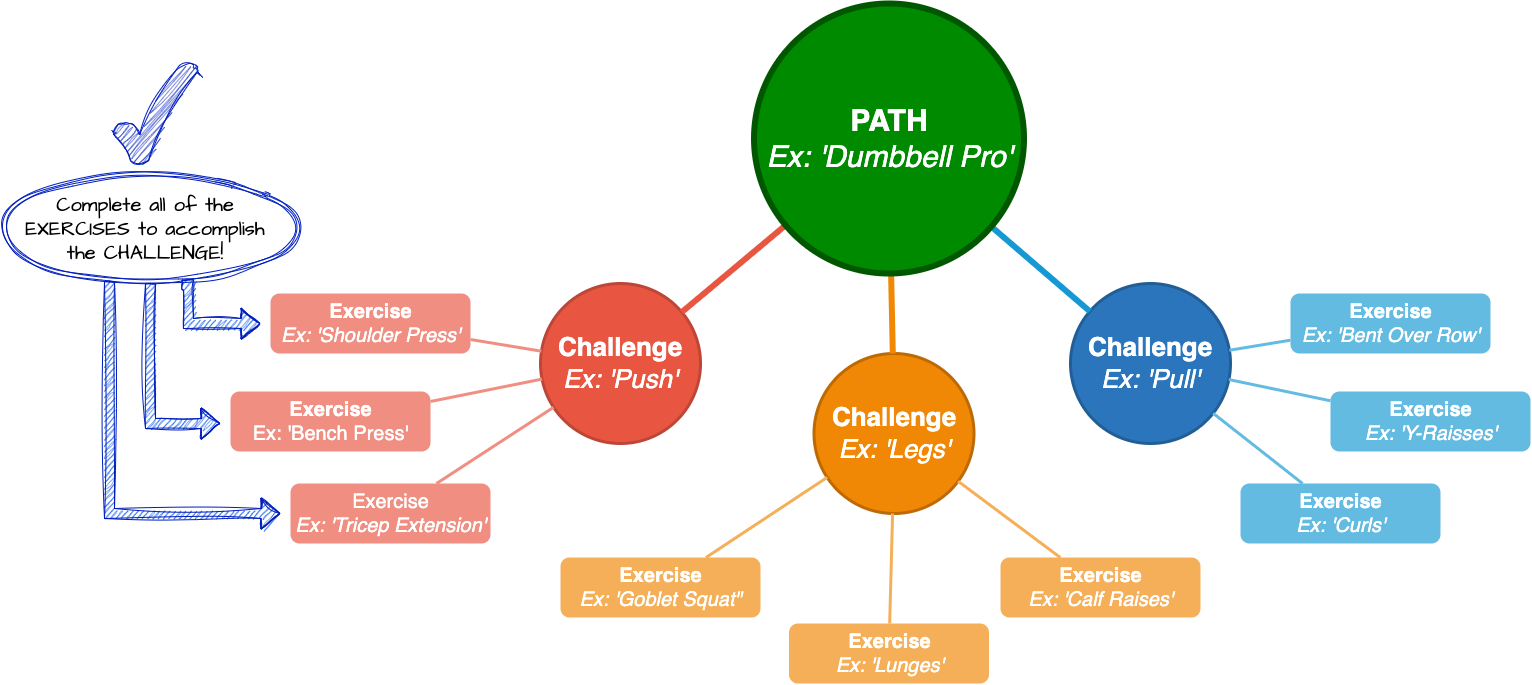

The diagram above was exported from draw.io. Its source (the exported page's mxGraphModel, read from the mxfile embedded in the PNG):
<mxGraphModel dx="954" dy="593" grid="1" gridSize="10" guides="1" tooltips="1" connect="1" arrows="1" fold="1" page="1" pageScale="1" pageWidth="1169" pageHeight="827" background="none" math="0" shadow="0">
  <root>
    <mxCell id="0" />
    <mxCell id="1" parent="0" />
    <mxCell id="1353" value="&lt;font style=&quot;font-size: 26px;&quot;&gt;&lt;b&gt;Challenge&lt;/b&gt;&lt;br&gt;&lt;i&gt;Ex: 'Pull'&lt;/i&gt;&lt;/font&gt;" style="ellipse;whiteSpace=wrap;html=1;shadow=0;fontFamily=Helvetica;fontSize=20;fontColor=#FFFFFF;align=center;strokeWidth=3;fillColor=#2A75BB;strokeColor=#225E96;gradientColor=none;" parent="1" vertex="1">
      <mxGeometry x="1280" y="290" width="160" height="160" as="geometry" />
    </mxCell>
    <mxCell id="1355" value="&lt;font style=&quot;font-size: 26px;&quot;&gt;&lt;b&gt;Challenge&lt;/b&gt;&lt;br&gt;&lt;i&gt;Ex: 'Legs'&lt;/i&gt;&lt;/font&gt;" style="ellipse;whiteSpace=wrap;html=1;shadow=0;fontFamily=Helvetica;fontSize=20;fontColor=#FFFFFF;align=center;strokeWidth=3;fillColor=#F08705;strokeColor=#BD6A04;" parent="1" vertex="1">
      <mxGeometry x="1023.5" y="360" width="160" height="160" as="geometry" />
    </mxCell>
    <mxCell id="1356" value="&lt;font style=&quot;font-size: 26px;&quot;&gt;&lt;b&gt;Challenge&lt;br&gt;&lt;/b&gt;&lt;i&gt;Ex: 'Push'&lt;/i&gt;&lt;/font&gt;" style="ellipse;whiteSpace=wrap;html=1;shadow=0;fontFamily=Helvetica;fontSize=20;fontColor=#FFFFFF;align=center;strokeWidth=3;fillColor=#E85642;strokeColor=#BD4636;" parent="1" vertex="1">
      <mxGeometry x="750" y="290" width="160" height="160" as="geometry" />
    </mxCell>
    <mxCell id="1362" style="endArrow=none;strokeWidth=6;strokeColor=#1699D3;html=1;" parent="1" source="1515" target="1353" edge="1">
      <mxGeometry relative="1" as="geometry" />
    </mxCell>
    <mxCell id="1365" value="" style="edgeStyle=none;endArrow=none;strokeWidth=6;strokeColor=#F08705;html=1;" parent="1" source="1515" target="1355" edge="1">
      <mxGeometry x="181" y="226.5" width="100" height="100" as="geometry">
        <mxPoint x="181" y="326.5" as="sourcePoint" />
        <mxPoint x="281" y="226.5" as="targetPoint" />
      </mxGeometry>
    </mxCell>
    <mxCell id="1366" value="" style="edgeStyle=none;endArrow=none;strokeWidth=6;strokeColor=#E85642;html=1;" parent="1" source="1515" target="1356" edge="1">
      <mxGeometry x="181" y="226.5" width="100" height="100" as="geometry">
        <mxPoint x="181" y="326.5" as="sourcePoint" />
        <mxPoint x="281" y="226.5" as="targetPoint" />
      </mxGeometry>
    </mxCell>
    <mxCell id="1438" value="&lt;font style=&quot;font-size: 20px;&quot;&gt;&lt;b&gt;Exercise&lt;/b&gt;&lt;br&gt;&lt;i&gt;Ex: 'Bent Over Row'&lt;/i&gt;&lt;/font&gt;" style="rounded=1;fillColor=#64BBE2;strokeColor=none;strokeWidth=3;shadow=0;html=1;fontColor=#FFFFFF;" parent="1" vertex="1">
      <mxGeometry x="1500" y="300" width="200" height="60" as="geometry" />
    </mxCell>
    <mxCell id="1439" value="&lt;font style=&quot;font-size: 20px;&quot;&gt;&lt;font style=&quot;font-size: 20px;&quot;&gt;&lt;b style=&quot;&quot;&gt;Exercise&lt;/b&gt;&lt;br&gt;&lt;/font&gt;&lt;i&gt;Ex: 'Y-Raisses'&lt;/i&gt;&lt;/font&gt;" style="rounded=1;fillColor=#64BBE2;strokeColor=none;strokeWidth=3;shadow=0;html=1;fontColor=#FFFFFF;" parent="1" vertex="1">
      <mxGeometry x="1540" y="398" width="200" height="60" as="geometry" />
    </mxCell>
    <mxCell id="1440" value="&lt;font style=&quot;font-size: 20px;&quot;&gt;&lt;font style=&quot;font-size: 20px;&quot;&gt;&lt;b style=&quot;&quot;&gt;Exercise&lt;/b&gt;&lt;br&gt;&lt;/font&gt;&lt;i&gt;Ex: 'Curls'&lt;/i&gt;&lt;/font&gt;" style="rounded=1;fillColor=#64BBE2;strokeColor=none;strokeWidth=3;shadow=0;html=1;fontColor=#FFFFFF;" parent="1" vertex="1">
      <mxGeometry x="1450" y="490" width="200" height="60" as="geometry" />
    </mxCell>
    <mxCell id="1449" value="" style="edgeStyle=none;endArrow=none;strokeWidth=3;strokeColor=#64BBE2;html=1;" parent="1" source="1353" target="1438" edge="1">
      <mxGeometry x="-281.5" y="-28.5" width="100" height="100" as="geometry">
        <mxPoint x="-281.5" y="71.5" as="sourcePoint" />
        <mxPoint x="-181.5" y="-28.5" as="targetPoint" />
      </mxGeometry>
    </mxCell>
    <mxCell id="1450" value="" style="edgeStyle=none;endArrow=none;strokeWidth=3;strokeColor=#64BBE2;html=1;" parent="1" source="1353" target="1439" edge="1">
      <mxGeometry x="-281.5" y="-28.5" width="100" height="100" as="geometry">
        <mxPoint x="-281.5" y="71.5" as="sourcePoint" />
        <mxPoint x="-181.5" y="-28.5" as="targetPoint" />
      </mxGeometry>
    </mxCell>
    <mxCell id="1451" value="" style="edgeStyle=none;endArrow=none;strokeWidth=3;strokeColor=#64BBE2;html=1;" parent="1" source="1353" target="1440" edge="1">
      <mxGeometry x="-281.5" y="-28.5" width="100" height="100" as="geometry">
        <mxPoint x="-281.5" y="71.5" as="sourcePoint" />
        <mxPoint x="-181.5" y="-28.5" as="targetPoint" />
      </mxGeometry>
    </mxCell>
    <mxCell id="1472" value="&lt;font style=&quot;font-size: 20px;&quot;&gt;&lt;b&gt;Exercise&lt;/b&gt;&lt;br&gt;&lt;i style=&quot;background-color: initial;&quot;&gt;Ex: 'Calf Raises'&lt;/i&gt;&lt;/font&gt;" style="rounded=1;fillColor=#f5af58;strokeColor=none;strokeWidth=3;shadow=0;html=1;fontColor=#FFFFFF;" parent="1" vertex="1">
      <mxGeometry x="1210" y="564" width="200" height="60" as="geometry" />
    </mxCell>
    <mxCell id="1473" value="&lt;font style=&quot;font-size: 20px;&quot;&gt;&lt;b&gt;Exercise&lt;/b&gt;&lt;br&gt;&lt;i&gt;Ex: 'Lunges'&lt;/i&gt;&lt;/font&gt;" style="rounded=1;fillColor=#f5af58;strokeColor=none;strokeWidth=3;shadow=0;html=1;fontColor=#FFFFFF;" parent="1" vertex="1">
      <mxGeometry x="998.5" y="630" width="200" height="60" as="geometry" />
    </mxCell>
    <mxCell id="1474" value="&lt;font style=&quot;font-size: 20px;&quot;&gt;&lt;b&gt;Exercise&lt;/b&gt;&lt;br&gt;&lt;i&gt;Ex: 'Goblet Squat&quot;&lt;/i&gt;&lt;/font&gt;" style="rounded=1;fillColor=#f5af58;strokeColor=none;strokeWidth=3;shadow=0;html=1;fontColor=#FFFFFF;" parent="1" vertex="1">
      <mxGeometry x="770" y="564" width="200" height="60" as="geometry" />
    </mxCell>
    <mxCell id="1484" value="" style="edgeStyle=none;endArrow=none;strokeWidth=3;strokeColor=#F5AF58;html=1;" parent="1" source="1355" target="1472" edge="1">
      <mxGeometry x="250" y="-505" width="100" height="100" as="geometry">
        <mxPoint x="250" y="-405" as="sourcePoint" />
        <mxPoint x="350" y="-505" as="targetPoint" />
      </mxGeometry>
    </mxCell>
    <mxCell id="1485" value="" style="edgeStyle=none;endArrow=none;strokeWidth=3;strokeColor=#F5AF58;html=1;" parent="1" source="1355" target="1473" edge="1">
      <mxGeometry x="250" y="-505" width="100" height="100" as="geometry">
        <mxPoint x="250" y="-405" as="sourcePoint" />
        <mxPoint x="350" y="-505" as="targetPoint" />
      </mxGeometry>
    </mxCell>
    <mxCell id="1486" value="" style="edgeStyle=none;endArrow=none;strokeWidth=3;strokeColor=#F5AF58;html=1;" parent="1" source="1355" target="1474" edge="1">
      <mxGeometry x="250" y="-505" width="100" height="100" as="geometry">
        <mxPoint x="250" y="-405" as="sourcePoint" />
        <mxPoint x="350" y="-505" as="targetPoint" />
      </mxGeometry>
    </mxCell>
    <mxCell id="1493" value="&lt;font style=&quot;font-size: 20px;&quot;&gt;&lt;b&gt;Exercise&lt;/b&gt;&lt;br&gt;&lt;i&gt;Ex: 'Shoulder Press'&lt;/i&gt;&lt;/font&gt;" style="rounded=1;fillColor=#f08e81;strokeColor=none;strokeWidth=3;shadow=0;html=1;fontColor=#FFFFFF;" parent="1" vertex="1">
      <mxGeometry x="480" y="300" width="200" height="60" as="geometry" />
    </mxCell>
    <mxCell id="1494" value="&lt;font style=&quot;font-size: 20px;&quot;&gt;&lt;b&gt;Exercise&lt;/b&gt;&lt;br&gt;Ex: 'Bench Press'&lt;/font&gt;" style="rounded=1;fillColor=#f08e81;strokeColor=none;strokeWidth=3;shadow=0;html=1;fontColor=#FFFFFF;" parent="1" vertex="1">
      <mxGeometry x="440" y="398" width="200" height="60" as="geometry" />
    </mxCell>
    <mxCell id="1495" value="&lt;font style=&quot;font-size: 20px;&quot;&gt;Exercise&lt;br&gt;&lt;i&gt;Ex: 'Tricep Extension'&lt;/i&gt;&lt;/font&gt;" style="rounded=1;fillColor=#f08e81;strokeColor=none;strokeWidth=3;shadow=0;html=1;fontColor=#FFFFFF;" parent="1" vertex="1">
      <mxGeometry x="500" y="490" width="200" height="60" as="geometry" />
    </mxCell>
    <mxCell id="1506" value="" style="edgeStyle=none;endArrow=none;strokeWidth=3;strokeColor=#F08E81;html=1;" parent="1" source="1356" target="1493" edge="1">
      <mxGeometry x="110" y="-547.5" width="100" height="100" as="geometry">
        <mxPoint x="110" y="-447.5" as="sourcePoint" />
        <mxPoint x="210" y="-547.5" as="targetPoint" />
      </mxGeometry>
    </mxCell>
    <mxCell id="1507" value="" style="edgeStyle=none;endArrow=none;strokeWidth=3;strokeColor=#F08E81;html=1;" parent="1" source="1356" target="1494" edge="1">
      <mxGeometry x="110" y="-547.5" width="100" height="100" as="geometry">
        <mxPoint x="110" y="-447.5" as="sourcePoint" />
        <mxPoint x="210" y="-547.5" as="targetPoint" />
      </mxGeometry>
    </mxCell>
    <mxCell id="1508" value="" style="edgeStyle=none;endArrow=none;strokeWidth=3;strokeColor=#F08E81;html=1;" parent="1" source="1356" target="1495" edge="1">
      <mxGeometry x="110" y="-547.5" width="100" height="100" as="geometry">
        <mxPoint x="110" y="-447.5" as="sourcePoint" />
        <mxPoint x="210" y="-547.5" as="targetPoint" />
      </mxGeometry>
    </mxCell>
    <mxCell id="1515" value="&lt;font color=&quot;#ffffff&quot;&gt;PATH&lt;br&gt;&lt;span style=&quot;font-weight: normal;&quot;&gt;&lt;i style=&quot;&quot;&gt;Ex: 'Dumbbell Pro'&lt;/i&gt;&lt;/span&gt;&lt;/font&gt;" style="ellipse;whiteSpace=wrap;html=1;shadow=0;fontFamily=Helvetica;fontSize=30;align=center;strokeWidth=6;fontStyle=1;fillColor=#008a00;fontColor=#ffffff;strokeColor=#005700;labelBackgroundColor=none;labelBorderColor=none;" parent="1" vertex="1">
      <mxGeometry x="963.5" y="10" width="270" height="270" as="geometry" />
    </mxCell>
    <mxCell id="DqFYbVPzgFDjEjvw7jK0-1516" value="Complete all of the EXERCISES to accomplish the CHALLENGE!" style="text;html=1;strokeColor=none;fillColor=none;align=center;verticalAlign=middle;whiteSpace=wrap;rounded=0;fontSize=20;fontFamily=Architects Daughter;" parent="1" vertex="1">
      <mxGeometry x="230" y="180" width="250" height="110" as="geometry" />
    </mxCell>
    <mxCell id="DqFYbVPzgFDjEjvw7jK0-1519" value="" style="edgeStyle=elbowEdgeStyle;elbow=vertical;endArrow=classic;html=1;curved=0;rounded=0;shadow=0;sketch=1;hachureGap=4;jiggle=2;curveFitting=1;fontFamily=Architects Daughter;fontSource=https%3A%2F%2Ffonts.googleapis.com%2Fcss%3Ffamily%3DArchitects%2BDaughter;fontSize=16;shape=flexArrow;fillColor=#0050ef;strokeColor=#001DBC;" parent="1" source="DqFYbVPzgFDjEjvw7jK0-1522" edge="1">
      <mxGeometry width="50" height="50" relative="1" as="geometry">
        <mxPoint x="365" y="300" as="sourcePoint" />
        <mxPoint x="430" y="430" as="targetPoint" />
        <Array as="points">
          <mxPoint x="360" y="430" />
        </Array>
      </mxGeometry>
    </mxCell>
    <mxCell id="DqFYbVPzgFDjEjvw7jK0-1520" value="" style="edgeStyle=elbowEdgeStyle;elbow=vertical;endArrow=classic;html=1;curved=0;rounded=0;shadow=0;sketch=1;hachureGap=4;jiggle=2;curveFitting=1;fontFamily=Architects Daughter;fontSource=https%3A%2F%2Ffonts.googleapis.com%2Fcss%3Ffamily%3DArchitects%2BDaughter;fontSize=16;shape=flexArrow;fillColor=#0050ef;strokeColor=#001DBC;" parent="1" source="DqFYbVPzgFDjEjvw7jK0-1522" edge="1">
      <mxGeometry width="50" height="50" relative="1" as="geometry">
        <mxPoint x="319" y="300" as="sourcePoint" />
        <mxPoint x="490" y="520" as="targetPoint" />
        <Array as="points">
          <mxPoint x="319" y="520" />
        </Array>
      </mxGeometry>
    </mxCell>
    <mxCell id="DqFYbVPzgFDjEjvw7jK0-1522" value="" style="ellipse;shape=doubleEllipse;whiteSpace=wrap;html=1;shadow=0;sketch=1;hachureGap=4;jiggle=2;curveFitting=1;fontFamily=Architects Daughter;fontSource=https%3A%2F%2Ffonts.googleapis.com%2Fcss%3Ffamily%3DArchitects%2BDaughter;fontSize=20;fillColor=none;fontColor=#ffffff;strokeColor=#001DBC;" parent="1" vertex="1">
      <mxGeometry x="210" y="180" width="300" height="110" as="geometry" />
    </mxCell>
    <mxCell id="DqFYbVPzgFDjEjvw7jK0-1523" value="" style="edgeStyle=elbowEdgeStyle;elbow=horizontal;endArrow=classic;html=1;curved=0;rounded=0;shadow=0;sketch=1;hachureGap=4;jiggle=2;curveFitting=1;fontFamily=Architects Daughter;fontSource=https%3A%2F%2Ffonts.googleapis.com%2Fcss%3Ffamily%3DArchitects%2BDaughter;fontSize=16;exitX=0.644;exitY=1.013;exitDx=0;exitDy=0;exitPerimeter=0;shape=flexArrow;fillColor=#0050ef;strokeColor=#001DBC;" parent="1" source="DqFYbVPzgFDjEjvw7jK0-1516" edge="1">
      <mxGeometry width="50" height="50" relative="1" as="geometry">
        <mxPoint x="630" y="420" as="sourcePoint" />
        <mxPoint x="470" y="330" as="targetPoint" />
        <Array as="points">
          <mxPoint x="398" y="330" />
        </Array>
      </mxGeometry>
    </mxCell>
    <mxCell id="DqFYbVPzgFDjEjvw7jK0-1524" value="" style="verticalLabelPosition=bottom;verticalAlign=top;html=1;shape=mxgraph.basic.tick;shadow=0;sketch=1;hachureGap=4;jiggle=2;curveFitting=1;fontFamily=Architects Daughter;fontSource=https%3A%2F%2Ffonts.googleapis.com%2Fcss%3Ffamily%3DArchitects%2BDaughter;fontSize=20;fillColor=#001DBC;fontColor=#ffffff;strokeColor=#001DBC;" parent="1" vertex="1">
      <mxGeometry x="322.5" y="70" width="85" height="100" as="geometry" />
    </mxCell>
  </root>
</mxGraphModel>